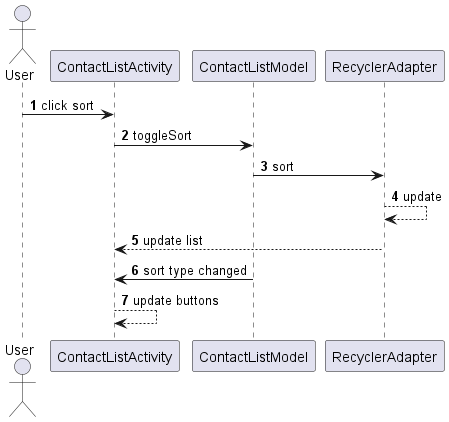

The diagram above was rendered by PlantUML. Its source (embedded in the PNG):
@startuml
'https://plantuml.com/sequence-diagram

autonumber

actor User
participant ContactListActivity
participant ContactListModel
participant RecyclerAdapter

User -> ContactListActivity : click sort
ContactListActivity -> ContactListModel : toggleSort
ContactListModel -> RecyclerAdapter : sort
RecyclerAdapter --> RecyclerAdapter : update
RecyclerAdapter --> ContactListActivity : update list
ContactListModel -> ContactListActivity : sort type changed
ContactListActivity --> ContactListActivity : update buttons

@enduml